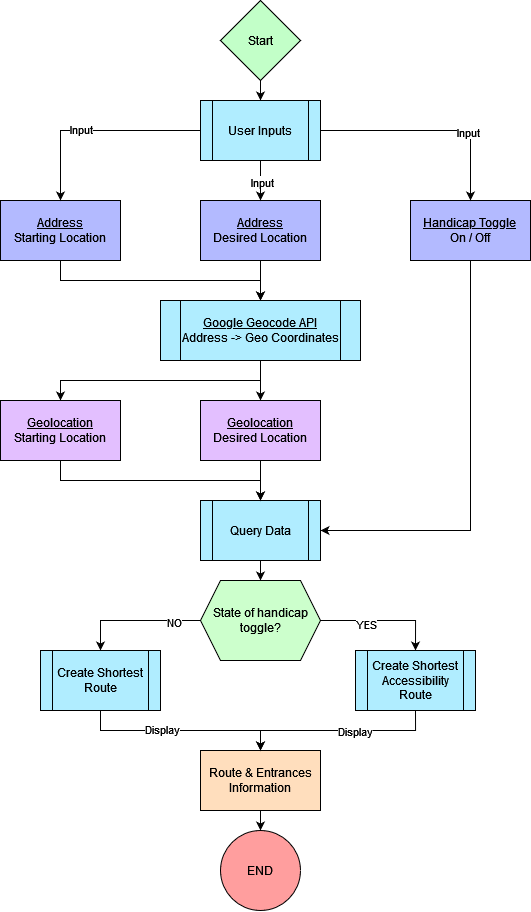

The diagram above was exported from draw.io. Its source (the exported page's mxGraphModel, read from the mxfile embedded in the PNG):
<mxGraphModel dx="2612" dy="804" grid="1" gridSize="10" guides="1" tooltips="1" connect="1" arrows="1" fold="1" page="1" pageScale="1" pageWidth="850" pageHeight="1100" math="0" shadow="0">
  <root>
    <mxCell id="0" />
    <mxCell id="1" parent="0" />
    <mxCell id="j1JAT_7BkpkJJD4k3R1Q-20" style="edgeStyle=orthogonalEdgeStyle;rounded=0;orthogonalLoop=1;jettySize=auto;html=1;exitX=0.5;exitY=1;exitDx=0;exitDy=0;entryX=0.5;entryY=0;entryDx=0;entryDy=0;" edge="1" parent="1" source="j1JAT_7BkpkJJD4k3R1Q-4" target="j1JAT_7BkpkJJD4k3R1Q-18">
      <mxGeometry relative="1" as="geometry" />
    </mxCell>
    <mxCell id="j1JAT_7BkpkJJD4k3R1Q-4" value="&lt;u&gt;Address&lt;/u&gt;&lt;br&gt;Starting Location" style="rounded=0;whiteSpace=wrap;html=1;fillColor=#B3BAFF;" vertex="1" parent="1">
      <mxGeometry x="-50" y="290" width="120" height="60" as="geometry" />
    </mxCell>
    <mxCell id="j1JAT_7BkpkJJD4k3R1Q-21" style="edgeStyle=orthogonalEdgeStyle;rounded=0;orthogonalLoop=1;jettySize=auto;html=1;exitX=0.5;exitY=1;exitDx=0;exitDy=0;entryX=0.5;entryY=0;entryDx=0;entryDy=0;" edge="1" parent="1" source="j1JAT_7BkpkJJD4k3R1Q-5" target="j1JAT_7BkpkJJD4k3R1Q-18">
      <mxGeometry relative="1" as="geometry">
        <mxPoint x="210" y="390" as="targetPoint" />
      </mxGeometry>
    </mxCell>
    <mxCell id="j1JAT_7BkpkJJD4k3R1Q-5" value="&lt;u&gt;Address&lt;/u&gt;&lt;br&gt;Desired Location" style="rounded=0;whiteSpace=wrap;html=1;fillColor=#B3BAFF;" vertex="1" parent="1">
      <mxGeometry x="150" y="290" width="120" height="60" as="geometry" />
    </mxCell>
    <mxCell id="j1JAT_7BkpkJJD4k3R1Q-34" style="edgeStyle=orthogonalEdgeStyle;rounded=0;orthogonalLoop=1;jettySize=auto;html=1;exitX=0.5;exitY=1;exitDx=0;exitDy=0;entryX=1;entryY=0.5;entryDx=0;entryDy=0;" edge="1" parent="1" source="j1JAT_7BkpkJJD4k3R1Q-6" target="j1JAT_7BkpkJJD4k3R1Q-19">
      <mxGeometry relative="1" as="geometry" />
    </mxCell>
    <mxCell id="j1JAT_7BkpkJJD4k3R1Q-6" value="&lt;u&gt;Handicap Toggle&lt;br&gt;&lt;/u&gt;On / Off" style="rounded=0;whiteSpace=wrap;html=1;fillColor=#B3BAFF;" vertex="1" parent="1">
      <mxGeometry x="360" y="290" width="120" height="60" as="geometry" />
    </mxCell>
    <mxCell id="j1JAT_7BkpkJJD4k3R1Q-55" style="edgeStyle=orthogonalEdgeStyle;rounded=0;orthogonalLoop=1;jettySize=auto;html=1;exitX=0.5;exitY=1;exitDx=0;exitDy=0;entryX=0.5;entryY=0;entryDx=0;entryDy=0;" edge="1" parent="1" source="j1JAT_7BkpkJJD4k3R1Q-8" target="j1JAT_7BkpkJJD4k3R1Q-54">
      <mxGeometry relative="1" as="geometry" />
    </mxCell>
    <mxCell id="j1JAT_7BkpkJJD4k3R1Q-8" value="Route &amp;amp; Entrances Information" style="rounded=0;whiteSpace=wrap;html=1;fillColor=#FFDEBD;" vertex="1" parent="1">
      <mxGeometry x="150" y="840" width="120" height="60" as="geometry" />
    </mxCell>
    <mxCell id="j1JAT_7BkpkJJD4k3R1Q-14" style="edgeStyle=orthogonalEdgeStyle;rounded=0;orthogonalLoop=1;jettySize=auto;html=1;entryX=0.5;entryY=0;entryDx=0;entryDy=0;" edge="1" parent="1" source="j1JAT_7BkpkJJD4k3R1Q-10" target="j1JAT_7BkpkJJD4k3R1Q-11">
      <mxGeometry relative="1" as="geometry" />
    </mxCell>
    <mxCell id="j1JAT_7BkpkJJD4k3R1Q-10" value="Start" style="rhombus;whiteSpace=wrap;html=1;fillColor=#C2FFC8;" vertex="1" parent="1">
      <mxGeometry x="170" y="90" width="80" height="80" as="geometry" />
    </mxCell>
    <mxCell id="j1JAT_7BkpkJJD4k3R1Q-12" style="edgeStyle=orthogonalEdgeStyle;rounded=0;orthogonalLoop=1;jettySize=auto;html=1;exitX=0;exitY=0.5;exitDx=0;exitDy=0;entryX=0.5;entryY=0;entryDx=0;entryDy=0;" edge="1" parent="1" source="j1JAT_7BkpkJJD4k3R1Q-11" target="j1JAT_7BkpkJJD4k3R1Q-4">
      <mxGeometry relative="1" as="geometry" />
    </mxCell>
    <mxCell id="j1JAT_7BkpkJJD4k3R1Q-15" value="Input" style="edgeLabel;html=1;align=center;verticalAlign=middle;resizable=0;points=[];" vertex="1" connectable="0" parent="j1JAT_7BkpkJJD4k3R1Q-12">
      <mxGeometry x="0.1385" y="-2" relative="1" as="geometry">
        <mxPoint as="offset" />
      </mxGeometry>
    </mxCell>
    <mxCell id="j1JAT_7BkpkJJD4k3R1Q-13" style="edgeStyle=orthogonalEdgeStyle;rounded=0;orthogonalLoop=1;jettySize=auto;html=1;exitX=0.5;exitY=1;exitDx=0;exitDy=0;entryX=0.5;entryY=0;entryDx=0;entryDy=0;" edge="1" parent="1" source="j1JAT_7BkpkJJD4k3R1Q-11" target="j1JAT_7BkpkJJD4k3R1Q-5">
      <mxGeometry relative="1" as="geometry" />
    </mxCell>
    <mxCell id="j1JAT_7BkpkJJD4k3R1Q-16" value="Input" style="edgeLabel;html=1;align=center;verticalAlign=middle;resizable=0;points=[];" vertex="1" connectable="0" parent="j1JAT_7BkpkJJD4k3R1Q-13">
      <mxGeometry x="0.0769" y="1" relative="1" as="geometry">
        <mxPoint as="offset" />
      </mxGeometry>
    </mxCell>
    <mxCell id="j1JAT_7BkpkJJD4k3R1Q-32" style="edgeStyle=orthogonalEdgeStyle;rounded=0;orthogonalLoop=1;jettySize=auto;html=1;exitX=1;exitY=0.5;exitDx=0;exitDy=0;entryX=0.5;entryY=0;entryDx=0;entryDy=0;" edge="1" parent="1" source="j1JAT_7BkpkJJD4k3R1Q-11" target="j1JAT_7BkpkJJD4k3R1Q-6">
      <mxGeometry relative="1" as="geometry" />
    </mxCell>
    <mxCell id="j1JAT_7BkpkJJD4k3R1Q-33" value="&lt;div&gt;Input&lt;/div&gt;" style="edgeLabel;html=1;align=center;verticalAlign=middle;resizable=0;points=[];" vertex="1" connectable="0" parent="j1JAT_7BkpkJJD4k3R1Q-32">
      <mxGeometry x="0.3444" y="-1" relative="1" as="geometry">
        <mxPoint as="offset" />
      </mxGeometry>
    </mxCell>
    <mxCell id="j1JAT_7BkpkJJD4k3R1Q-11" value="User Inputs" style="shape=process;whiteSpace=wrap;html=1;backgroundOutline=1;fillColor=#B0EDFF;" vertex="1" parent="1">
      <mxGeometry x="150" y="190" width="120" height="60" as="geometry" />
    </mxCell>
    <mxCell id="j1JAT_7BkpkJJD4k3R1Q-25" style="edgeStyle=orthogonalEdgeStyle;rounded=0;orthogonalLoop=1;jettySize=auto;html=1;exitX=0.5;exitY=1;exitDx=0;exitDy=0;entryX=0.5;entryY=0;entryDx=0;entryDy=0;" edge="1" parent="1" source="j1JAT_7BkpkJJD4k3R1Q-18" target="j1JAT_7BkpkJJD4k3R1Q-23">
      <mxGeometry relative="1" as="geometry" />
    </mxCell>
    <mxCell id="j1JAT_7BkpkJJD4k3R1Q-26" style="edgeStyle=orthogonalEdgeStyle;rounded=0;orthogonalLoop=1;jettySize=auto;html=1;exitX=0.5;exitY=1;exitDx=0;exitDy=0;entryX=0.5;entryY=0;entryDx=0;entryDy=0;" edge="1" parent="1" source="j1JAT_7BkpkJJD4k3R1Q-18" target="j1JAT_7BkpkJJD4k3R1Q-24">
      <mxGeometry relative="1" as="geometry" />
    </mxCell>
    <mxCell id="j1JAT_7BkpkJJD4k3R1Q-18" value="&lt;u&gt;Google Geocode API&lt;/u&gt;&lt;br&gt;Address -&amp;gt; Geo Coordinates" style="shape=process;whiteSpace=wrap;html=1;backgroundOutline=1;fillColor=#B0EDFF;" vertex="1" parent="1">
      <mxGeometry x="110" y="390" width="200" height="60" as="geometry" />
    </mxCell>
    <mxCell id="j1JAT_7BkpkJJD4k3R1Q-44" style="edgeStyle=orthogonalEdgeStyle;rounded=0;orthogonalLoop=1;jettySize=auto;html=1;exitX=0.5;exitY=1;exitDx=0;exitDy=0;entryX=0.5;entryY=0;entryDx=0;entryDy=0;" edge="1" parent="1" source="j1JAT_7BkpkJJD4k3R1Q-19" target="j1JAT_7BkpkJJD4k3R1Q-37">
      <mxGeometry relative="1" as="geometry" />
    </mxCell>
    <mxCell id="j1JAT_7BkpkJJD4k3R1Q-19" value="Query Data" style="shape=process;whiteSpace=wrap;html=1;backgroundOutline=1;fillColor=#B0EDFF;" vertex="1" parent="1">
      <mxGeometry x="150" y="590" width="120" height="60" as="geometry" />
    </mxCell>
    <mxCell id="j1JAT_7BkpkJJD4k3R1Q-30" style="edgeStyle=orthogonalEdgeStyle;rounded=0;orthogonalLoop=1;jettySize=auto;html=1;exitX=0.5;exitY=1;exitDx=0;exitDy=0;entryX=0.5;entryY=0;entryDx=0;entryDy=0;" edge="1" parent="1" source="j1JAT_7BkpkJJD4k3R1Q-23" target="j1JAT_7BkpkJJD4k3R1Q-19">
      <mxGeometry relative="1" as="geometry" />
    </mxCell>
    <mxCell id="j1JAT_7BkpkJJD4k3R1Q-23" value="&lt;u&gt;Geolocation&lt;br&gt;&lt;/u&gt;Starting Location" style="rounded=0;whiteSpace=wrap;html=1;fillColor=#E3BFFF;" vertex="1" parent="1">
      <mxGeometry x="-50" y="490" width="120" height="60" as="geometry" />
    </mxCell>
    <mxCell id="j1JAT_7BkpkJJD4k3R1Q-31" style="edgeStyle=orthogonalEdgeStyle;rounded=0;orthogonalLoop=1;jettySize=auto;html=1;exitX=0.5;exitY=1;exitDx=0;exitDy=0;entryX=0.5;entryY=0;entryDx=0;entryDy=0;" edge="1" parent="1" source="j1JAT_7BkpkJJD4k3R1Q-24" target="j1JAT_7BkpkJJD4k3R1Q-19">
      <mxGeometry relative="1" as="geometry">
        <mxPoint x="200" y="580" as="targetPoint" />
      </mxGeometry>
    </mxCell>
    <mxCell id="j1JAT_7BkpkJJD4k3R1Q-24" value="&lt;u&gt;Geolocation&lt;br&gt;&lt;/u&gt;Desired Location" style="rounded=0;whiteSpace=wrap;html=1;fillColor=#E3BFFF;" vertex="1" parent="1">
      <mxGeometry x="150" y="490" width="120" height="60" as="geometry" />
    </mxCell>
    <mxCell id="j1JAT_7BkpkJJD4k3R1Q-40" style="edgeStyle=orthogonalEdgeStyle;rounded=0;orthogonalLoop=1;jettySize=auto;html=1;exitX=0;exitY=0.5;exitDx=0;exitDy=0;entryX=0.5;entryY=0;entryDx=0;entryDy=0;" edge="1" parent="1" source="j1JAT_7BkpkJJD4k3R1Q-37" target="j1JAT_7BkpkJJD4k3R1Q-45">
      <mxGeometry relative="1" as="geometry">
        <mxPoint x="60" y="830" as="targetPoint" />
      </mxGeometry>
    </mxCell>
    <mxCell id="j1JAT_7BkpkJJD4k3R1Q-41" value="NO" style="edgeLabel;html=1;align=center;verticalAlign=middle;resizable=0;points=[];" vertex="1" connectable="0" parent="j1JAT_7BkpkJJD4k3R1Q-40">
      <mxGeometry x="-0.6" y="1" relative="1" as="geometry">
        <mxPoint as="offset" />
      </mxGeometry>
    </mxCell>
    <mxCell id="j1JAT_7BkpkJJD4k3R1Q-42" style="edgeStyle=orthogonalEdgeStyle;rounded=0;orthogonalLoop=1;jettySize=auto;html=1;exitX=1;exitY=0.5;exitDx=0;exitDy=0;entryX=0.5;entryY=0;entryDx=0;entryDy=0;" edge="1" parent="1" source="j1JAT_7BkpkJJD4k3R1Q-37" target="j1JAT_7BkpkJJD4k3R1Q-46">
      <mxGeometry relative="1" as="geometry">
        <mxPoint x="365" y="830" as="targetPoint" />
      </mxGeometry>
    </mxCell>
    <mxCell id="j1JAT_7BkpkJJD4k3R1Q-43" value="YES" style="edgeLabel;html=1;align=center;verticalAlign=middle;resizable=0;points=[];" vertex="1" connectable="0" parent="j1JAT_7BkpkJJD4k3R1Q-42">
      <mxGeometry x="-0.2778" y="-3" relative="1" as="geometry">
        <mxPoint as="offset" />
      </mxGeometry>
    </mxCell>
    <mxCell id="j1JAT_7BkpkJJD4k3R1Q-37" value="State of handicap toggle?" style="shape=hexagon;perimeter=hexagonPerimeter2;whiteSpace=wrap;html=1;fixedSize=1;fillColor=#CCFFCC;" vertex="1" parent="1">
      <mxGeometry x="150" y="670" width="120" height="80" as="geometry" />
    </mxCell>
    <mxCell id="j1JAT_7BkpkJJD4k3R1Q-47" style="edgeStyle=orthogonalEdgeStyle;rounded=0;orthogonalLoop=1;jettySize=auto;html=1;exitX=0.5;exitY=1;exitDx=0;exitDy=0;entryX=0.5;entryY=0;entryDx=0;entryDy=0;" edge="1" parent="1" source="j1JAT_7BkpkJJD4k3R1Q-45" target="j1JAT_7BkpkJJD4k3R1Q-8">
      <mxGeometry relative="1" as="geometry" />
    </mxCell>
    <mxCell id="j1JAT_7BkpkJJD4k3R1Q-49" value="Display" style="edgeLabel;html=1;align=center;verticalAlign=middle;resizable=0;points=[];" vertex="1" connectable="0" parent="j1JAT_7BkpkJJD4k3R1Q-47">
      <mxGeometry x="-0.1905" y="2" relative="1" as="geometry">
        <mxPoint as="offset" />
      </mxGeometry>
    </mxCell>
    <mxCell id="j1JAT_7BkpkJJD4k3R1Q-45" value="Create Shortest Route" style="shape=process;whiteSpace=wrap;html=1;backgroundOutline=1;fillColor=#B0EDFF;" vertex="1" parent="1">
      <mxGeometry x="-10" y="740" width="120" height="60" as="geometry" />
    </mxCell>
    <mxCell id="j1JAT_7BkpkJJD4k3R1Q-48" style="edgeStyle=orthogonalEdgeStyle;rounded=0;orthogonalLoop=1;jettySize=auto;html=1;exitX=0.5;exitY=1;exitDx=0;exitDy=0;entryX=0.5;entryY=0;entryDx=0;entryDy=0;" edge="1" parent="1" source="j1JAT_7BkpkJJD4k3R1Q-46" target="j1JAT_7BkpkJJD4k3R1Q-8">
      <mxGeometry relative="1" as="geometry">
        <mxPoint x="210" y="930" as="targetPoint" />
      </mxGeometry>
    </mxCell>
    <mxCell id="j1JAT_7BkpkJJD4k3R1Q-50" value="Display" style="edgeLabel;html=1;align=center;verticalAlign=middle;resizable=0;points=[];" vertex="1" connectable="0" parent="j1JAT_7BkpkJJD4k3R1Q-48">
      <mxGeometry x="-0.1707" relative="1" as="geometry">
        <mxPoint as="offset" />
      </mxGeometry>
    </mxCell>
    <mxCell id="j1JAT_7BkpkJJD4k3R1Q-46" value="Create Shortest Accessibility Route" style="shape=process;whiteSpace=wrap;html=1;backgroundOutline=1;fillColor=#B0EDFF;" vertex="1" parent="1">
      <mxGeometry x="305" y="740" width="120" height="60" as="geometry" />
    </mxCell>
    <mxCell id="j1JAT_7BkpkJJD4k3R1Q-54" value="END" style="ellipse;whiteSpace=wrap;html=1;aspect=fixed;fillColor=#FF9E9E;" vertex="1" parent="1">
      <mxGeometry x="170" y="920" width="80" height="80" as="geometry" />
    </mxCell>
  </root>
</mxGraphModel>